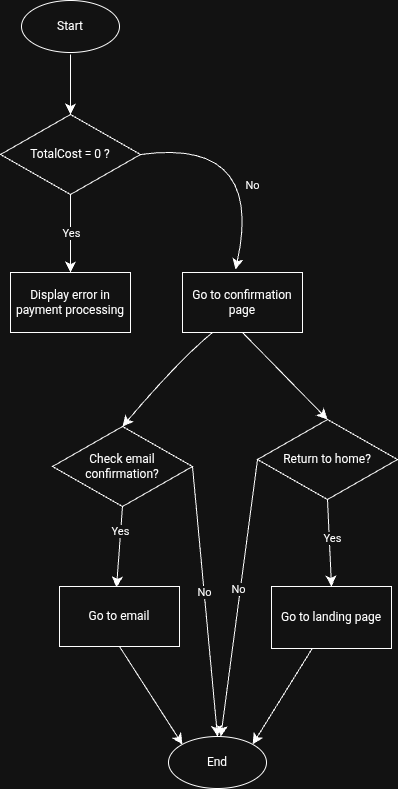

The diagram above was exported from draw.io. Its source (the exported page's mxGraphModel, read from the mxfile embedded in the PNG):
<mxGraphModel dx="537" dy="1326" grid="0" gridSize="10" guides="1" tooltips="1" connect="1" arrows="1" fold="1" page="0" pageScale="1" pageWidth="850" pageHeight="1100" math="0" shadow="0">
  <root>
    <mxCell id="0" />
    <mxCell id="1" parent="0" />
    <mxCell id="bIt0zZT7J_cF7t0sHdcP-1" parent="1" style="rhombus;whiteSpace=wrap;html=1;" value="TotalCost = 0 ?" vertex="1">
      <mxGeometry height="80" width="140" x="117" y="39" as="geometry" />
    </mxCell>
    <mxCell id="bIt0zZT7J_cF7t0sHdcP-2" edge="1" parent="1" style="endArrow=classic;html=1;rounded=0;fontSize=12;startSize=8;endSize=8;curved=1;exitX=0.5;exitY=1;exitDx=0;exitDy=0;entryX=0.5;entryY=0;entryDx=0;entryDy=0;" target="bIt0zZT7J_cF7t0sHdcP-1" value="">
      <mxGeometry height="50" relative="1" width="50" as="geometry">
        <mxPoint x="187" y="-21" as="sourcePoint" />
        <mxPoint x="322" y="175" as="targetPoint" />
      </mxGeometry>
    </mxCell>
    <mxCell id="bIt0zZT7J_cF7t0sHdcP-3" parent="1" style="rounded=0;whiteSpace=wrap;html=1;" value="Display error in payment processing" vertex="1">
      <mxGeometry height="60" width="120" x="127" y="197" as="geometry" />
    </mxCell>
    <mxCell id="bIt0zZT7J_cF7t0sHdcP-4" parent="1" style="rounded=0;whiteSpace=wrap;html=1;" value="Go to confirmation page" vertex="1">
      <mxGeometry height="60" width="120" x="299" y="197" as="geometry" />
    </mxCell>
    <mxCell id="bIt0zZT7J_cF7t0sHdcP-6" edge="1" parent="1" style="endArrow=classic;html=1;rounded=0;fontSize=12;startSize=8;endSize=8;curved=1;entryX=0.5;entryY=0;entryDx=0;entryDy=0;" target="bIt0zZT7J_cF7t0sHdcP-3" value="">
      <mxGeometry relative="1" as="geometry">
        <mxPoint x="187" y="119" as="sourcePoint" />
        <mxPoint x="181" y="162" as="targetPoint" />
      </mxGeometry>
    </mxCell>
    <mxCell id="bIt0zZT7J_cF7t0sHdcP-7" connectable="0" parent="bIt0zZT7J_cF7t0sHdcP-6" style="edgeLabel;resizable=0;html=1;;align=center;verticalAlign=middle;" value="Yes" vertex="1">
      <mxGeometry relative="1" as="geometry" />
    </mxCell>
    <mxCell id="bIt0zZT7J_cF7t0sHdcP-8" edge="1" parent="1" source="bIt0zZT7J_cF7t0sHdcP-1" style="endArrow=classic;html=1;rounded=0;fontSize=12;startSize=8;endSize=8;curved=1;exitX=1;exitY=0.5;exitDx=0;exitDy=0;" value="">
      <mxGeometry relative="1" as="geometry">
        <Array as="points">
          <mxPoint x="381" y="62" />
        </Array>
        <mxPoint x="265" y="75" as="sourcePoint" />
        <mxPoint x="352" y="194" as="targetPoint" />
      </mxGeometry>
    </mxCell>
    <mxCell id="bIt0zZT7J_cF7t0sHdcP-9" connectable="0" parent="bIt0zZT7J_cF7t0sHdcP-8" style="edgeLabel;resizable=0;html=1;;align=center;verticalAlign=middle;" value="No" vertex="1">
      <mxGeometry relative="1" as="geometry">
        <mxPoint x="-12" y="42" as="offset" />
      </mxGeometry>
    </mxCell>
    <mxCell id="bIt0zZT7J_cF7t0sHdcP-10" parent="1" style="rhombus;whiteSpace=wrap;html=1;" value="Check email confirmation?" vertex="1">
      <mxGeometry height="80" width="140" x="169" y="351" as="geometry" />
    </mxCell>
    <mxCell id="bIt0zZT7J_cF7t0sHdcP-11" parent="1" style="rhombus;whiteSpace=wrap;html=1;" value="Return to home?" vertex="1">
      <mxGeometry height="80" width="140" x="374" y="344" as="geometry" />
    </mxCell>
    <mxCell id="bIt0zZT7J_cF7t0sHdcP-12" edge="1" parent="1" source="bIt0zZT7J_cF7t0sHdcP-4" style="endArrow=classic;html=1;rounded=0;fontSize=12;startSize=8;endSize=8;curved=1;exitX=0.25;exitY=1;exitDx=0;exitDy=0;entryX=0.5;entryY=0;entryDx=0;entryDy=0;" target="bIt0zZT7J_cF7t0sHdcP-10" value="">
      <mxGeometry height="50" relative="1" width="50" as="geometry">
        <Array as="points">
          <mxPoint x="296" y="284" />
        </Array>
        <mxPoint x="374" y="316" as="sourcePoint" />
        <mxPoint x="424" y="266" as="targetPoint" />
      </mxGeometry>
    </mxCell>
    <mxCell id="bIt0zZT7J_cF7t0sHdcP-13" parent="1" style="ellipse;whiteSpace=wrap;html=1;" value="Start" vertex="1">
      <mxGeometry height="52" width="98" x="138" y="-75" as="geometry" />
    </mxCell>
    <mxCell id="bIt0zZT7J_cF7t0sHdcP-14" edge="1" parent="1" source="bIt0zZT7J_cF7t0sHdcP-4" style="endArrow=classic;html=1;rounded=0;fontSize=12;startSize=8;endSize=8;curved=1;exitX=0.5;exitY=1;exitDx=0;exitDy=0;entryX=0.5;entryY=0;entryDx=0;entryDy=0;" target="bIt0zZT7J_cF7t0sHdcP-11" value="">
      <mxGeometry height="50" relative="1" width="50" as="geometry">
        <Array as="points" />
        <mxPoint x="339" y="267" as="sourcePoint" />
        <mxPoint x="207" y="345" as="targetPoint" />
      </mxGeometry>
    </mxCell>
    <mxCell id="bIt0zZT7J_cF7t0sHdcP-15" edge="1" parent="1" source="bIt0zZT7J_cF7t0sHdcP-11" style="endArrow=classic;html=1;rounded=0;fontSize=12;startSize=8;endSize=8;curved=1;exitX=0.5;exitY=1;exitDx=0;exitDy=0;entryX=0.5;entryY=0;entryDx=0;entryDy=0;" target="bIt0zZT7J_cF7t0sHdcP-20" value="">
      <mxGeometry relative="1" as="geometry">
        <mxPoint x="368" y="368" as="sourcePoint" />
        <mxPoint x="444" y="494" as="targetPoint" />
      </mxGeometry>
    </mxCell>
    <mxCell id="bIt0zZT7J_cF7t0sHdcP-16" connectable="0" parent="bIt0zZT7J_cF7t0sHdcP-15" style="edgeLabel;resizable=0;html=1;;align=center;verticalAlign=middle;" value="Yes" vertex="1">
      <mxGeometry relative="1" as="geometry">
        <mxPoint x="2" y="-5" as="offset" />
      </mxGeometry>
    </mxCell>
    <mxCell id="bIt0zZT7J_cF7t0sHdcP-17" edge="1" parent="1" source="bIt0zZT7J_cF7t0sHdcP-10" style="endArrow=classic;html=1;rounded=0;fontSize=12;startSize=8;endSize=8;curved=1;exitX=0.5;exitY=1;exitDx=0;exitDy=0;" value="">
      <mxGeometry relative="1" as="geometry">
        <mxPoint x="364" y="368" as="sourcePoint" />
        <mxPoint x="233" y="512" as="targetPoint" />
      </mxGeometry>
    </mxCell>
    <mxCell id="bIt0zZT7J_cF7t0sHdcP-18" connectable="0" parent="bIt0zZT7J_cF7t0sHdcP-17" style="edgeLabel;resizable=0;html=1;;align=center;verticalAlign=middle;" value="Yes" vertex="1">
      <mxGeometry relative="1" as="geometry">
        <mxPoint y="-16" as="offset" />
      </mxGeometry>
    </mxCell>
    <mxCell id="bIt0zZT7J_cF7t0sHdcP-19" parent="1" style="rounded=0;whiteSpace=wrap;html=1;" value="Go to email" vertex="1">
      <mxGeometry height="60" width="120" x="176" y="511" as="geometry" />
    </mxCell>
    <mxCell id="bIt0zZT7J_cF7t0sHdcP-20" parent="1" style="rounded=0;whiteSpace=wrap;html=1;" value="Go to landing page" vertex="1">
      <mxGeometry height="62" width="120" x="388" y="511" as="geometry" />
    </mxCell>
    <mxCell id="bIt0zZT7J_cF7t0sHdcP-22" parent="1" style="ellipse;whiteSpace=wrap;html=1;" value="End" vertex="1">
      <mxGeometry height="52" width="98" x="285" y="661" as="geometry" />
    </mxCell>
    <mxCell id="bIt0zZT7J_cF7t0sHdcP-27" edge="1" parent="1" source="bIt0zZT7J_cF7t0sHdcP-10" style="endArrow=classic;html=1;rounded=0;fontSize=12;startSize=8;endSize=8;curved=1;exitX=1;exitY=0.5;exitDx=0;exitDy=0;entryX=0.5;entryY=0;entryDx=0;entryDy=0;" target="bIt0zZT7J_cF7t0sHdcP-22" value="">
      <mxGeometry relative="1" as="geometry">
        <mxPoint x="413" y="394" as="sourcePoint" />
        <mxPoint x="520" y="399" as="targetPoint" />
      </mxGeometry>
    </mxCell>
    <mxCell id="bIt0zZT7J_cF7t0sHdcP-28" connectable="0" parent="bIt0zZT7J_cF7t0sHdcP-27" style="edgeLabel;resizable=0;html=1;;align=center;verticalAlign=middle;" value="No" vertex="1">
      <mxGeometry relative="1" as="geometry">
        <mxPoint x="-1" y="-10" as="offset" />
      </mxGeometry>
    </mxCell>
    <mxCell id="bIt0zZT7J_cF7t0sHdcP-29" edge="1" parent="1" source="bIt0zZT7J_cF7t0sHdcP-11" style="endArrow=classic;html=1;rounded=0;fontSize=12;startSize=8;endSize=8;curved=1;exitX=0;exitY=0.5;exitDx=0;exitDy=0;" target="bIt0zZT7J_cF7t0sHdcP-22" value="">
      <mxGeometry relative="1" as="geometry">
        <mxPoint x="429" y="489" as="sourcePoint" />
        <mxPoint x="520" y="496" as="targetPoint" />
      </mxGeometry>
    </mxCell>
    <mxCell id="bIt0zZT7J_cF7t0sHdcP-30" connectable="0" parent="bIt0zZT7J_cF7t0sHdcP-29" style="edgeLabel;resizable=0;html=1;;align=center;verticalAlign=middle;" value="No" vertex="1">
      <mxGeometry relative="1" as="geometry">
        <mxPoint x="-1" y="-10" as="offset" />
      </mxGeometry>
    </mxCell>
    <mxCell id="bIt0zZT7J_cF7t0sHdcP-31" edge="1" parent="1" source="bIt0zZT7J_cF7t0sHdcP-19" style="endArrow=classic;html=1;rounded=0;fontSize=12;startSize=8;endSize=8;curved=1;entryX=0;entryY=0;entryDx=0;entryDy=0;exitX=0.5;exitY=1;exitDx=0;exitDy=0;" target="bIt0zZT7J_cF7t0sHdcP-22" value="">
      <mxGeometry height="50" relative="1" width="50" as="geometry">
        <mxPoint x="226" y="573" as="sourcePoint" />
        <mxPoint x="349" y="570" as="targetPoint" />
      </mxGeometry>
    </mxCell>
    <mxCell id="bIt0zZT7J_cF7t0sHdcP-32" edge="1" parent="1" source="bIt0zZT7J_cF7t0sHdcP-20" style="endArrow=classic;html=1;rounded=0;fontSize=12;startSize=8;endSize=8;curved=1;entryX=1;entryY=0;entryDx=0;entryDy=0;" target="bIt0zZT7J_cF7t0sHdcP-22" value="">
      <mxGeometry height="50" relative="1" width="50" as="geometry">
        <mxPoint x="423" y="577" as="sourcePoint" />
        <mxPoint x="383" y="542" as="targetPoint" />
      </mxGeometry>
    </mxCell>
  </root>
</mxGraphModel>